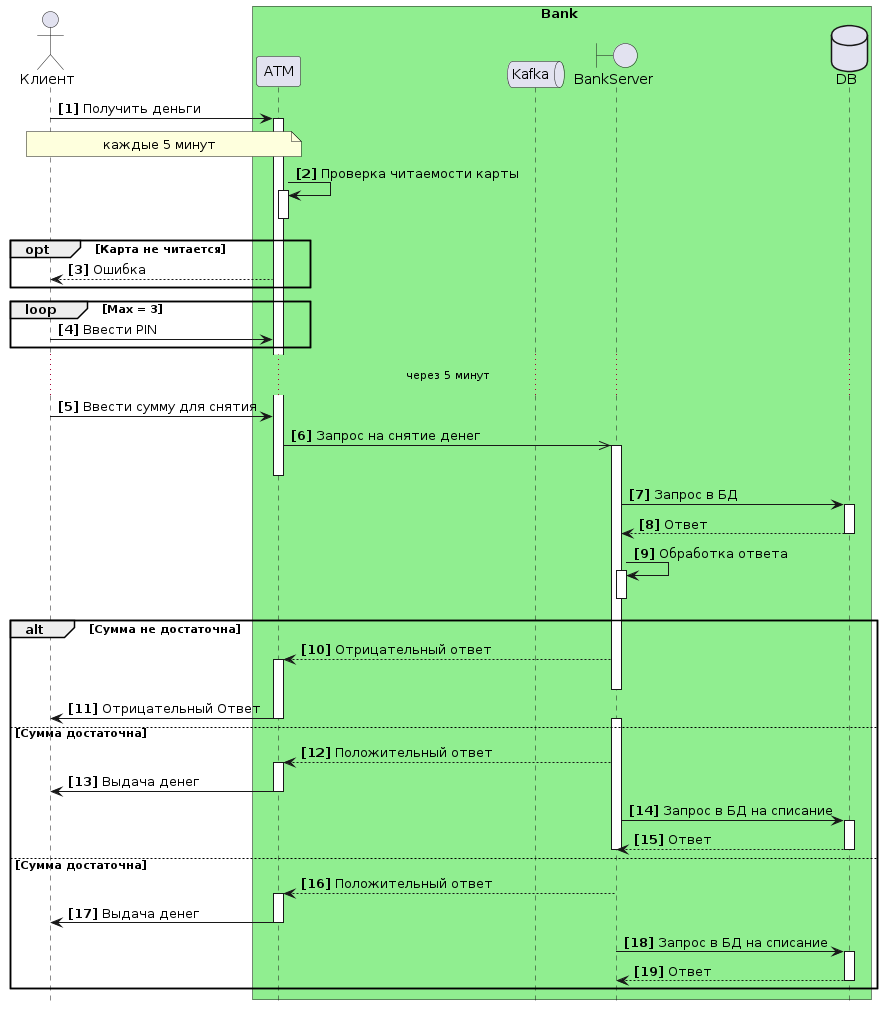

The diagram above was rendered by PlantUML. Its source (embedded in the PNG):
@startuml
actor "Клиент" as C 
box Bank #LightGreen   
participant  "ATM" as A 
queue  "Kafka" as K
boundary "BankServer" as B
dataBase "DB" as DB  
end box 
hide footbox
autonumber "<b>[0]"  
C -> A++:  Получить деньги  
Note over C,A: каждые 5 минут
A -> A++:  Проверка читаемости карты 
A--

opt Карта не читается
C <-- A:  Ошибка
end
loop Max = 3 
C -> A:  Ввести PIN  
end

...через 5 минут ...

C -> A:  Ввести сумму для снятия
A ->> B++:  Запрос на снятие денег
A--
B -> DB++:  Запрос в БД
return Ответ

DB--
B -> B++:  Обработка ответа

alt Сумма не достаточна 
B--
B --> A++ :  Отрицательный ответ
B--
A -> C:  Отрицательный Ответ
A--
B++
else Сумма достаточна
B --> A++ :  Положительный ответ
A -> C:  Выдача денег
A--
B -> DB++:  Запрос в БД на списание
DB --> B:  Ответ
B--
DB--
else Сумма достаточна
B --> A++ :  Положительный ответ
A -> C:  Выдача денег
A--
B -> DB++:  Запрос в БД на списание
DB --> B:  Ответ
B--
DB--
end
@enduml